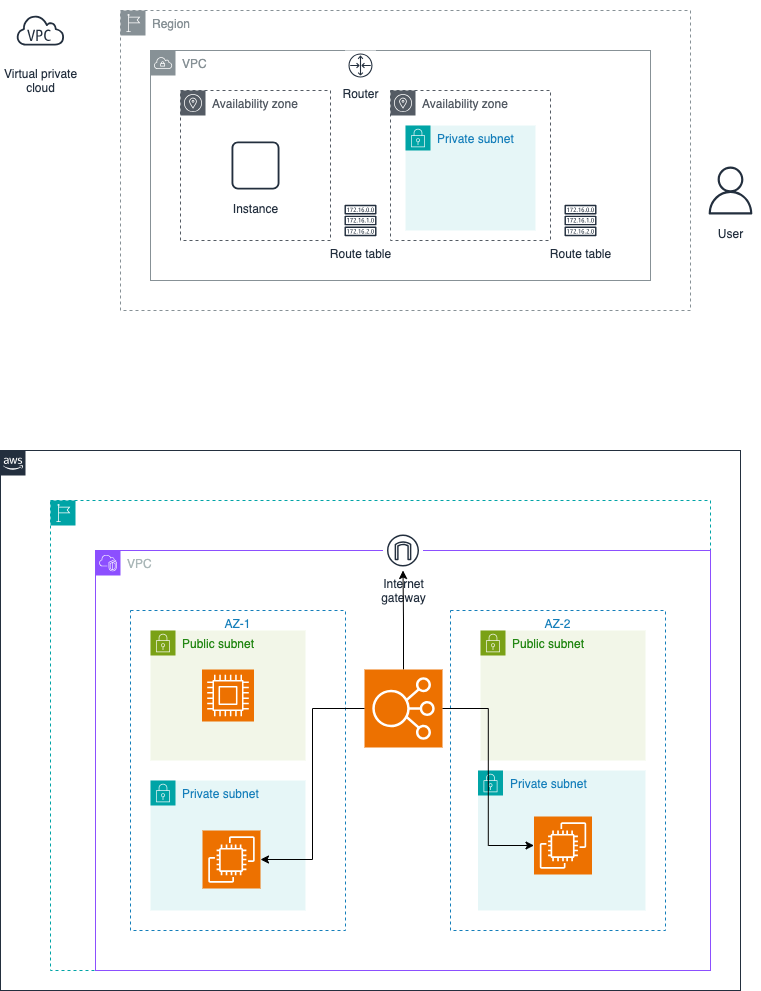

The diagram above was exported from draw.io. Its source (the exported page's mxGraphModel, read from the mxfile embedded in the PNG):
<mxGraphModel dx="954" dy="1739" grid="1" gridSize="10" guides="1" tooltips="1" connect="1" arrows="1" fold="1" page="1" pageScale="1" pageWidth="850" pageHeight="1100" math="0" shadow="0">
  <root>
    <mxCell id="0" />
    <mxCell id="1" parent="0" />
    <mxCell id="eEaZwcWEgulehNOK2PNi-2" value="Virtual private&#10;cloud" style="sketch=0;outlineConnect=0;fontColor=#232F3E;gradientColor=none;strokeColor=#232F3E;fillColor=#ffffff;dashed=0;verticalLabelPosition=bottom;verticalAlign=top;align=center;html=1;fontSize=12;fontStyle=0;aspect=fixed;shape=mxgraph.aws4.resourceIcon;resIcon=mxgraph.aws4.virtual_private_cloud;" vertex="1" parent="1">
      <mxGeometry x="60" y="-450" width="60" height="60" as="geometry" />
    </mxCell>
    <mxCell id="eEaZwcWEgulehNOK2PNi-4" value="User" style="sketch=0;outlineConnect=0;fontColor=#232F3E;gradientColor=none;strokeColor=#232F3E;fillColor=#ffffff;dashed=0;verticalLabelPosition=bottom;verticalAlign=top;align=center;html=1;fontSize=12;fontStyle=0;aspect=fixed;shape=mxgraph.aws4.resourceIcon;resIcon=mxgraph.aws4.user;" vertex="1" parent="1">
      <mxGeometry x="750" y="-290" width="60" height="60" as="geometry" />
    </mxCell>
    <mxCell id="eEaZwcWEgulehNOK2PNi-5" value="Region" style="sketch=0;outlineConnect=0;gradientColor=none;html=1;whiteSpace=wrap;fontSize=12;fontStyle=0;shape=mxgraph.aws4.group;grIcon=mxgraph.aws4.group_region;strokeColor=#879196;fillColor=none;verticalAlign=top;align=left;spacingLeft=30;fontColor=#879196;dashed=1;" vertex="1" parent="1">
      <mxGeometry x="170" y="-440" width="570" height="300" as="geometry" />
    </mxCell>
    <mxCell id="eEaZwcWEgulehNOK2PNi-6" value="VPC" style="sketch=0;outlineConnect=0;gradientColor=none;html=1;whiteSpace=wrap;fontSize=12;fontStyle=0;shape=mxgraph.aws4.group;grIcon=mxgraph.aws4.group_vpc;strokeColor=#879196;fillColor=none;verticalAlign=top;align=left;spacingLeft=30;fontColor=#879196;dashed=0;" vertex="1" parent="1">
      <mxGeometry x="200" y="-400" width="500" height="230" as="geometry" />
    </mxCell>
    <mxCell id="eEaZwcWEgulehNOK2PNi-7" value="Availability zone" style="sketch=0;outlineConnect=0;gradientColor=none;html=1;whiteSpace=wrap;fontSize=12;fontStyle=0;shape=mxgraph.aws4.group;grIcon=mxgraph.aws4.group_availability_zone;strokeColor=#545B64;fillColor=none;verticalAlign=top;align=left;spacingLeft=30;fontColor=#545B64;dashed=1;" vertex="1" parent="1">
      <mxGeometry x="230" y="-360" width="150" height="150" as="geometry" />
    </mxCell>
    <mxCell id="eEaZwcWEgulehNOK2PNi-8" value="Availability zone" style="sketch=0;outlineConnect=0;gradientColor=none;html=1;whiteSpace=wrap;fontSize=12;fontStyle=0;shape=mxgraph.aws4.group;grIcon=mxgraph.aws4.group_availability_zone;strokeColor=#545B64;fillColor=none;verticalAlign=top;align=left;spacingLeft=30;fontColor=#545B64;dashed=1;" vertex="1" parent="1">
      <mxGeometry x="440" y="-360" width="160" height="150" as="geometry" />
    </mxCell>
    <mxCell id="eEaZwcWEgulehNOK2PNi-9" value="Instance" style="sketch=0;outlineConnect=0;fontColor=#232F3E;gradientColor=none;strokeColor=#232F3E;fillColor=#ffffff;dashed=0;verticalLabelPosition=bottom;verticalAlign=top;align=center;html=1;fontSize=12;fontStyle=0;aspect=fixed;shape=mxgraph.aws4.resourceIcon;resIcon=mxgraph.aws4.instance;" vertex="1" parent="1">
      <mxGeometry x="275" y="-315" width="60" height="60" as="geometry" />
    </mxCell>
    <mxCell id="eEaZwcWEgulehNOK2PNi-11" value="Router" style="sketch=0;outlineConnect=0;fontColor=#232F3E;gradientColor=none;strokeColor=#232F3E;fillColor=#ffffff;dashed=0;verticalLabelPosition=bottom;verticalAlign=top;align=center;html=1;fontSize=12;fontStyle=0;aspect=fixed;shape=mxgraph.aws4.resourceIcon;resIcon=mxgraph.aws4.router;" vertex="1" parent="1">
      <mxGeometry x="395" y="-400" width="30" height="30" as="geometry" />
    </mxCell>
    <mxCell id="eEaZwcWEgulehNOK2PNi-12" value="Route table" style="sketch=0;outlineConnect=0;fontColor=#232F3E;gradientColor=none;strokeColor=#232F3E;fillColor=#ffffff;dashed=0;verticalLabelPosition=bottom;verticalAlign=top;align=center;html=1;fontSize=12;fontStyle=0;aspect=fixed;shape=mxgraph.aws4.resourceIcon;resIcon=mxgraph.aws4.route_table;" vertex="1" parent="1">
      <mxGeometry x="390" y="-250" width="40" height="40" as="geometry" />
    </mxCell>
    <mxCell id="eEaZwcWEgulehNOK2PNi-13" value="Route table" style="sketch=0;outlineConnect=0;fontColor=#232F3E;gradientColor=none;strokeColor=#232F3E;fillColor=#ffffff;dashed=0;verticalLabelPosition=bottom;verticalAlign=top;align=center;html=1;fontSize=12;fontStyle=0;aspect=fixed;shape=mxgraph.aws4.resourceIcon;resIcon=mxgraph.aws4.route_table;" vertex="1" parent="1">
      <mxGeometry x="610" y="-250" width="40" height="40" as="geometry" />
    </mxCell>
    <mxCell id="eEaZwcWEgulehNOK2PNi-14" value="Private subnet" style="points=[[0,0],[0.25,0],[0.5,0],[0.75,0],[1,0],[1,0.25],[1,0.5],[1,0.75],[1,1],[0.75,1],[0.5,1],[0.25,1],[0,1],[0,0.75],[0,0.5],[0,0.25]];outlineConnect=0;gradientColor=none;html=1;whiteSpace=wrap;fontSize=12;fontStyle=0;container=1;pointerEvents=0;collapsible=0;recursiveResize=0;shape=mxgraph.aws4.group;grIcon=mxgraph.aws4.group_security_group;grStroke=0;strokeColor=#00A4A6;fillColor=#E6F6F7;verticalAlign=top;align=left;spacingLeft=30;fontColor=#147EBA;dashed=0;" vertex="1" parent="1">
      <mxGeometry x="455" y="-325" width="130" height="105" as="geometry" />
    </mxCell>
    <mxCell id="eEaZwcWEgulehNOK2PNi-15" value="" style="points=[[0,0],[0.25,0],[0.5,0],[0.75,0],[1,0],[1,0.25],[1,0.5],[1,0.75],[1,1],[0.75,1],[0.5,1],[0.25,1],[0,1],[0,0.75],[0,0.5],[0,0.25]];outlineConnect=0;gradientColor=none;html=1;whiteSpace=wrap;fontSize=12;fontStyle=0;container=1;pointerEvents=0;collapsible=0;recursiveResize=0;shape=mxgraph.aws4.group;grIcon=mxgraph.aws4.group_aws_cloud_alt;strokeColor=#232F3E;fillColor=none;verticalAlign=top;align=left;spacingLeft=30;fontColor=#232F3E;dashed=0;" vertex="1" parent="1">
      <mxGeometry x="50" width="740" height="540" as="geometry" />
    </mxCell>
    <mxCell id="eEaZwcWEgulehNOK2PNi-17" value="" style="points=[[0,0],[0.25,0],[0.5,0],[0.75,0],[1,0],[1,0.25],[1,0.5],[1,0.75],[1,1],[0.75,1],[0.5,1],[0.25,1],[0,1],[0,0.75],[0,0.5],[0,0.25]];outlineConnect=0;gradientColor=none;html=1;whiteSpace=wrap;fontSize=12;fontStyle=0;container=1;pointerEvents=0;collapsible=0;recursiveResize=0;shape=mxgraph.aws4.group;grIcon=mxgraph.aws4.group_region;strokeColor=#00A4A6;fillColor=none;verticalAlign=top;align=left;spacingLeft=30;fontColor=#147EBA;dashed=1;" vertex="1" parent="eEaZwcWEgulehNOK2PNi-15">
      <mxGeometry x="50" y="50" width="660" height="470" as="geometry" />
    </mxCell>
    <mxCell id="eEaZwcWEgulehNOK2PNi-18" value="VPC" style="points=[[0,0],[0.25,0],[0.5,0],[0.75,0],[1,0],[1,0.25],[1,0.5],[1,0.75],[1,1],[0.75,1],[0.5,1],[0.25,1],[0,1],[0,0.75],[0,0.5],[0,0.25]];outlineConnect=0;gradientColor=none;html=1;whiteSpace=wrap;fontSize=12;fontStyle=0;container=1;pointerEvents=0;collapsible=0;recursiveResize=0;shape=mxgraph.aws4.group;grIcon=mxgraph.aws4.group_vpc2;strokeColor=#8C4FFF;fillColor=none;verticalAlign=top;align=left;spacingLeft=30;fontColor=#AAB7B8;dashed=0;" vertex="1" parent="eEaZwcWEgulehNOK2PNi-17">
      <mxGeometry x="45" y="50" width="615" height="420" as="geometry" />
    </mxCell>
    <mxCell id="eEaZwcWEgulehNOK2PNi-20" value="AZ-2" style="fillColor=none;strokeColor=#147EBA;dashed=1;verticalAlign=top;fontStyle=0;fontColor=#147EBA;whiteSpace=wrap;html=1;" vertex="1" parent="eEaZwcWEgulehNOK2PNi-18">
      <mxGeometry x="355" y="60" width="215" height="320" as="geometry" />
    </mxCell>
    <mxCell id="eEaZwcWEgulehNOK2PNi-21" value="Private subnet" style="points=[[0,0],[0.25,0],[0.5,0],[0.75,0],[1,0],[1,0.25],[1,0.5],[1,0.75],[1,1],[0.75,1],[0.5,1],[0.25,1],[0,1],[0,0.75],[0,0.5],[0,0.25]];outlineConnect=0;gradientColor=none;html=1;whiteSpace=wrap;fontSize=12;fontStyle=0;container=1;pointerEvents=0;collapsible=0;recursiveResize=0;shape=mxgraph.aws4.group;grIcon=mxgraph.aws4.group_security_group;grStroke=0;strokeColor=#00A4A6;fillColor=#E6F6F7;verticalAlign=top;align=left;spacingLeft=30;fontColor=#147EBA;dashed=0;" vertex="1" parent="eEaZwcWEgulehNOK2PNi-18">
      <mxGeometry x="55" y="230" width="155" height="130" as="geometry" />
    </mxCell>
    <mxCell id="eEaZwcWEgulehNOK2PNi-22" value="Public subnet" style="points=[[0,0],[0.25,0],[0.5,0],[0.75,0],[1,0],[1,0.25],[1,0.5],[1,0.75],[1,1],[0.75,1],[0.5,1],[0.25,1],[0,1],[0,0.75],[0,0.5],[0,0.25]];outlineConnect=0;gradientColor=none;html=1;whiteSpace=wrap;fontSize=12;fontStyle=0;container=1;pointerEvents=0;collapsible=0;recursiveResize=0;shape=mxgraph.aws4.group;grIcon=mxgraph.aws4.group_security_group;grStroke=0;strokeColor=#7AA116;fillColor=#F2F6E8;verticalAlign=top;align=left;spacingLeft=30;fontColor=#248814;dashed=0;" vertex="1" parent="eEaZwcWEgulehNOK2PNi-18">
      <mxGeometry x="55" y="80" width="155" height="130" as="geometry" />
    </mxCell>
    <mxCell id="eEaZwcWEgulehNOK2PNi-23" value="Private subnet" style="points=[[0,0],[0.25,0],[0.5,0],[0.75,0],[1,0],[1,0.25],[1,0.5],[1,0.75],[1,1],[0.75,1],[0.5,1],[0.25,1],[0,1],[0,0.75],[0,0.5],[0,0.25]];outlineConnect=0;gradientColor=none;html=1;whiteSpace=wrap;fontSize=12;fontStyle=0;container=1;pointerEvents=0;collapsible=0;recursiveResize=0;shape=mxgraph.aws4.group;grIcon=mxgraph.aws4.group_security_group;grStroke=0;strokeColor=#00A4A6;fillColor=#E6F6F7;verticalAlign=top;align=left;spacingLeft=30;fontColor=#147EBA;dashed=0;" vertex="1" parent="eEaZwcWEgulehNOK2PNi-18">
      <mxGeometry x="382.5" y="220" width="167.5" height="140" as="geometry" />
    </mxCell>
    <mxCell id="eEaZwcWEgulehNOK2PNi-24" value="Public subnet" style="points=[[0,0],[0.25,0],[0.5,0],[0.75,0],[1,0],[1,0.25],[1,0.5],[1,0.75],[1,1],[0.75,1],[0.5,1],[0.25,1],[0,1],[0,0.75],[0,0.5],[0,0.25]];outlineConnect=0;gradientColor=none;html=1;whiteSpace=wrap;fontSize=12;fontStyle=0;container=1;pointerEvents=0;collapsible=0;recursiveResize=0;shape=mxgraph.aws4.group;grIcon=mxgraph.aws4.group_security_group;grStroke=0;strokeColor=#7AA116;fillColor=#F2F6E8;verticalAlign=top;align=left;spacingLeft=30;fontColor=#248814;dashed=0;" vertex="1" parent="eEaZwcWEgulehNOK2PNi-18">
      <mxGeometry x="385" y="80" width="165" height="130" as="geometry" />
    </mxCell>
    <mxCell id="eEaZwcWEgulehNOK2PNi-25" value="AZ-1" style="fillColor=none;strokeColor=#147EBA;dashed=1;verticalAlign=top;fontStyle=0;fontColor=#147EBA;whiteSpace=wrap;html=1;" vertex="1" parent="eEaZwcWEgulehNOK2PNi-18">
      <mxGeometry x="35" y="60" width="215" height="320" as="geometry" />
    </mxCell>
    <mxCell id="eEaZwcWEgulehNOK2PNi-26" value="Internet&#10;gateway" style="sketch=0;outlineConnect=0;fontColor=#232F3E;gradientColor=none;strokeColor=#232F3E;fillColor=#ffffff;dashed=0;verticalLabelPosition=bottom;verticalAlign=top;align=center;html=1;fontSize=12;fontStyle=0;aspect=fixed;shape=mxgraph.aws4.resourceIcon;resIcon=mxgraph.aws4.internet_gateway;" vertex="1" parent="eEaZwcWEgulehNOK2PNi-18">
      <mxGeometry x="287.5" y="-20" width="40" height="40" as="geometry" />
    </mxCell>
    <mxCell id="eEaZwcWEgulehNOK2PNi-27" value="" style="sketch=0;points=[[0,0,0],[0.25,0,0],[0.5,0,0],[0.75,0,0],[1,0,0],[0,1,0],[0.25,1,0],[0.5,1,0],[0.75,1,0],[1,1,0],[0,0.25,0],[0,0.5,0],[0,0.75,0],[1,0.25,0],[1,0.5,0],[1,0.75,0]];outlineConnect=0;fontColor=#232F3E;fillColor=#ED7100;strokeColor=#ffffff;dashed=0;verticalLabelPosition=bottom;verticalAlign=top;align=center;html=1;fontSize=12;fontStyle=0;aspect=fixed;shape=mxgraph.aws4.resourceIcon;resIcon=mxgraph.aws4.compute;" vertex="1" parent="eEaZwcWEgulehNOK2PNi-18">
      <mxGeometry x="106.5" y="119" width="52" height="52" as="geometry" />
    </mxCell>
    <mxCell id="eEaZwcWEgulehNOK2PNi-29" value="" style="sketch=0;points=[[0,0,0],[0.25,0,0],[0.5,0,0],[0.75,0,0],[1,0,0],[0,1,0],[0.25,1,0],[0.5,1,0],[0.75,1,0],[1,1,0],[0,0.25,0],[0,0.5,0],[0,0.75,0],[1,0.25,0],[1,0.5,0],[1,0.75,0]];outlineConnect=0;fontColor=#232F3E;fillColor=#ED7100;strokeColor=#ffffff;dashed=0;verticalLabelPosition=bottom;verticalAlign=top;align=center;html=1;fontSize=12;fontStyle=0;aspect=fixed;shape=mxgraph.aws4.resourceIcon;resIcon=mxgraph.aws4.ec2;" vertex="1" parent="eEaZwcWEgulehNOK2PNi-18">
      <mxGeometry x="107" y="280" width="58" height="58" as="geometry" />
    </mxCell>
    <mxCell id="eEaZwcWEgulehNOK2PNi-32" value="" style="edgeStyle=orthogonalEdgeStyle;rounded=0;orthogonalLoop=1;jettySize=auto;html=1;" edge="1" parent="eEaZwcWEgulehNOK2PNi-18" source="eEaZwcWEgulehNOK2PNi-30" target="eEaZwcWEgulehNOK2PNi-26">
      <mxGeometry relative="1" as="geometry" />
    </mxCell>
    <mxCell id="eEaZwcWEgulehNOK2PNi-30" value="" style="sketch=0;points=[[0,0,0],[0.25,0,0],[0.5,0,0],[0.75,0,0],[1,0,0],[0,1,0],[0.25,1,0],[0.5,1,0],[0.75,1,0],[1,1,0],[0,0.25,0],[0,0.5,0],[0,0.75,0],[1,0.25,0],[1,0.5,0],[1,0.75,0]];outlineConnect=0;fontColor=#232F3E;fillColor=#ED7100;strokeColor=#ffffff;dashed=0;verticalLabelPosition=bottom;verticalAlign=top;align=center;html=1;fontSize=12;fontStyle=0;aspect=fixed;shape=mxgraph.aws4.resourceIcon;resIcon=mxgraph.aws4.elastic_load_balancing;" vertex="1" parent="eEaZwcWEgulehNOK2PNi-18">
      <mxGeometry x="269" y="119" width="78" height="78" as="geometry" />
    </mxCell>
    <mxCell id="eEaZwcWEgulehNOK2PNi-34" value="" style="sketch=0;points=[[0,0,0],[0.25,0,0],[0.5,0,0],[0.75,0,0],[1,0,0],[0,1,0],[0.25,1,0],[0.5,1,0],[0.75,1,0],[1,1,0],[0,0.25,0],[0,0.5,0],[0,0.75,0],[1,0.25,0],[1,0.5,0],[1,0.75,0]];outlineConnect=0;fontColor=#232F3E;fillColor=#ED7100;strokeColor=#ffffff;dashed=0;verticalLabelPosition=bottom;verticalAlign=top;align=center;html=1;fontSize=12;fontStyle=0;aspect=fixed;shape=mxgraph.aws4.resourceIcon;resIcon=mxgraph.aws4.ec2;" vertex="1" parent="eEaZwcWEgulehNOK2PNi-18">
      <mxGeometry x="438.5" y="266" width="58" height="58" as="geometry" />
    </mxCell>
    <mxCell id="eEaZwcWEgulehNOK2PNi-35" style="edgeStyle=orthogonalEdgeStyle;rounded=0;orthogonalLoop=1;jettySize=auto;html=1;entryX=0;entryY=0.5;entryDx=0;entryDy=0;entryPerimeter=0;" edge="1" parent="eEaZwcWEgulehNOK2PNi-18" source="eEaZwcWEgulehNOK2PNi-30" target="eEaZwcWEgulehNOK2PNi-34">
      <mxGeometry relative="1" as="geometry" />
    </mxCell>
    <mxCell id="eEaZwcWEgulehNOK2PNi-38" style="edgeStyle=orthogonalEdgeStyle;rounded=0;orthogonalLoop=1;jettySize=auto;html=1;entryX=1;entryY=0.5;entryDx=0;entryDy=0;entryPerimeter=0;" edge="1" parent="eEaZwcWEgulehNOK2PNi-18" source="eEaZwcWEgulehNOK2PNi-30" target="eEaZwcWEgulehNOK2PNi-29">
      <mxGeometry relative="1" as="geometry" />
    </mxCell>
  </root>
</mxGraphModel>